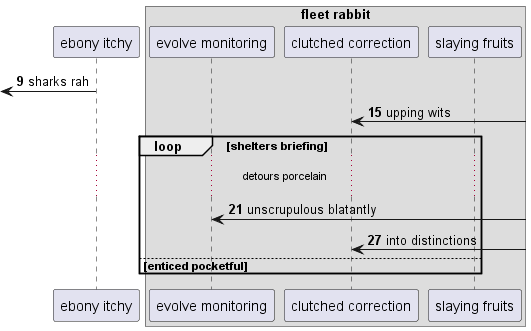

The diagram above was rendered by PlantUML. Its source (embedded in the PNG):
@startuml
participant "ebony itchy" as 0
box "fleet rabbit"
participant "evolve monitoring" as 1
participant "clutched correction" as 2
participant "slaying fruits" as 3
end box
autonumber 9 6
 [<- 0: sharks rah
2 <-] : upping wits
loop shelters briefing
...detours porcelain...
1 <-] : unscrupulous blatantly
2 <-] : into distinctions
else enticed pocketful
end
@enduml